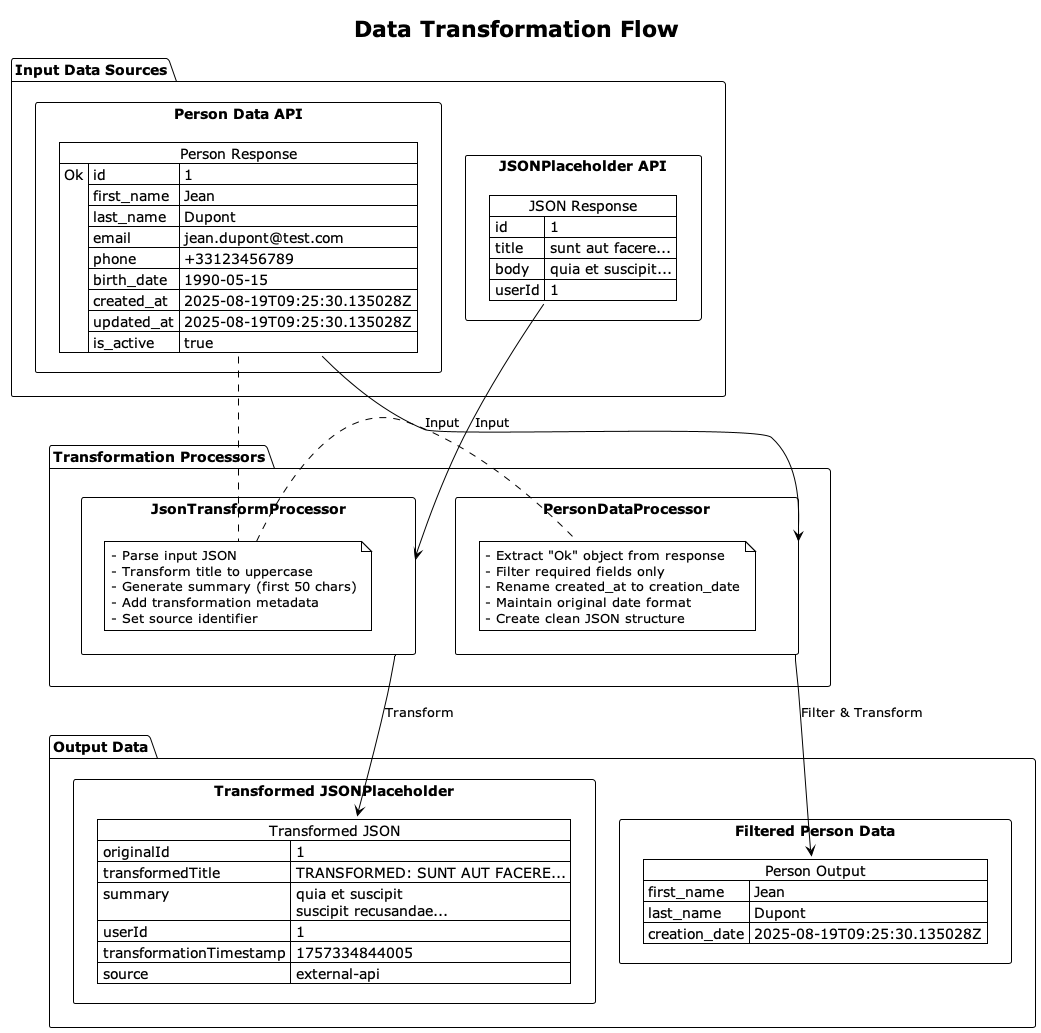

The diagram above was rendered by PlantUML. Its source (embedded in the PNG):
@startuml data-transformation
!theme plain
title Data Transformation Flow

package "Input Data Sources" {
    rectangle "JSONPlaceholder API" as JP {
        json "JSON Response" as JP_JSON {
            "id": 1,
            "title": "sunt aut facere...",
            "body": "quia et suscipit...",
            "userId": 1
        }
    }
    
    rectangle "Person Data API" as PD {
        json "Person Response" as PD_JSON {
            "Ok": {
                "id": 1,
                "first_name": "Jean",
                "last_name": "Dupont",
                "email": "jean.dupont@test.com",
                "phone": "+33123456789",
                "birth_date": "1990-05-15",
                "created_at": "2025-08-19T09:25:30.135028Z",
                "updated_at": "2025-08-19T09:25:30.135028Z",
                "is_active": true
            }
        }
    }
}

package "Transformation Processors" {
    rectangle "JsonTransformProcessor" as JTP {
        note right
            - Parse input JSON
            - Transform title to uppercase
            - Generate summary (first 50 chars)
            - Add transformation metadata
            - Set source identifier
        end note
    }
    
    rectangle "PersonDataProcessor" as PDP {
        note right
            - Extract "Ok" object from response
            - Filter required fields only
            - Rename created_at to creation_date
            - Maintain original date format
            - Create clean JSON structure
        end note
    }
}

package "Output Data" {
    rectangle "Transformed JSONPlaceholder" as TJP {
        json "Transformed JSON" as TJP_JSON {
            "originalId": 1,
            "transformedTitle": "TRANSFORMED: SUNT AUT FACERE...",
            "summary": "quia et suscipit\\nsuscipit recusandae...",
            "userId": 1,
            "transformationTimestamp": 1757334844005,
            "source": "external-api"
        }
    }
    
    rectangle "Filtered Person Data" as FPD {
        json "Person Output" as FPD_JSON {
            "first_name": "Jean",
            "last_name": "Dupont",
            "creation_date": "2025-08-19T09:25:30.135028Z"
        }
    }
}

JP_JSON --> JTP : Input
JTP --> TJP_JSON : Transform

PD_JSON --> PDP : Input  
PDP --> FPD_JSON : Filter & Transform

@enduml